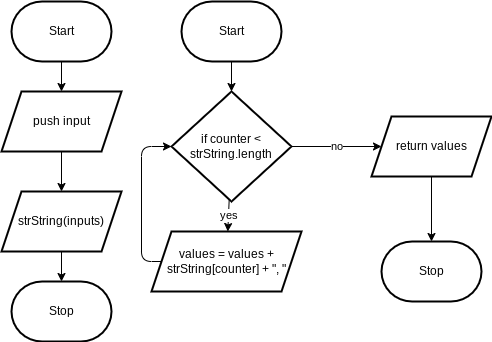

The diagram above was exported from draw.io. Its source (the exported page's mxGraphModel, read from the mxfile embedded in the PNG):
<mxGraphModel dx="923" dy="334" grid="1" gridSize="10" guides="1" tooltips="1" connect="1" arrows="1" fold="1" page="1" pageScale="1" pageWidth="827" pageHeight="1169" math="0" shadow="0">
  <root>
    <mxCell id="0" />
    <mxCell id="1" parent="0" />
    <mxCell id="4" value="" style="edgeStyle=none;html=1;" edge="1" parent="1" source="2" target="3">
      <mxGeometry relative="1" as="geometry" />
    </mxCell>
    <mxCell id="2" value="Start" style="strokeWidth=2;html=1;shape=mxgraph.flowchart.terminator;whiteSpace=wrap;" vertex="1" parent="1">
      <mxGeometry x="30" y="30" width="100" height="60" as="geometry" />
    </mxCell>
    <mxCell id="6" value="" style="edgeStyle=none;html=1;" edge="1" parent="1" source="3" target="5">
      <mxGeometry relative="1" as="geometry" />
    </mxCell>
    <mxCell id="3" value="push input" style="shape=parallelogram;perimeter=parallelogramPerimeter;whiteSpace=wrap;html=1;fixedSize=1;strokeWidth=2;" vertex="1" parent="1">
      <mxGeometry x="20" y="120" width="120" height="60" as="geometry" />
    </mxCell>
    <mxCell id="8" value="" style="edgeStyle=none;html=1;" edge="1" parent="1" source="5" target="7">
      <mxGeometry relative="1" as="geometry" />
    </mxCell>
    <mxCell id="5" value="strString(inputs)" style="shape=parallelogram;perimeter=parallelogramPerimeter;whiteSpace=wrap;html=1;fixedSize=1;strokeWidth=2;" vertex="1" parent="1">
      <mxGeometry x="20" y="220" width="120" height="60" as="geometry" />
    </mxCell>
    <mxCell id="7" value="Stop" style="strokeWidth=2;html=1;shape=mxgraph.flowchart.terminator;whiteSpace=wrap;" vertex="1" parent="1">
      <mxGeometry x="30" y="310" width="100" height="60" as="geometry" />
    </mxCell>
    <mxCell id="11" value="" style="edgeStyle=none;html=1;" edge="1" parent="1" source="9" target="10">
      <mxGeometry relative="1" as="geometry" />
    </mxCell>
    <mxCell id="9" value="Start" style="strokeWidth=2;html=1;shape=mxgraph.flowchart.terminator;whiteSpace=wrap;" vertex="1" parent="1">
      <mxGeometry x="200" y="30" width="100" height="60" as="geometry" />
    </mxCell>
    <mxCell id="14" value="yes" style="edgeStyle=none;html=1;" edge="1" parent="1" source="10" target="12">
      <mxGeometry relative="1" as="geometry" />
    </mxCell>
    <mxCell id="16" value="no" style="edgeStyle=none;html=1;" edge="1" parent="1" source="10" target="15">
      <mxGeometry relative="1" as="geometry" />
    </mxCell>
    <mxCell id="10" value="if counter &amp;lt; strString.length" style="rhombus;whiteSpace=wrap;html=1;strokeWidth=2;" vertex="1" parent="1">
      <mxGeometry x="190" y="120" width="120" height="110" as="geometry" />
    </mxCell>
    <mxCell id="13" value="" style="edgeStyle=none;html=1;entryX=0;entryY=0.5;entryDx=0;entryDy=0;" edge="1" parent="1" source="12" target="10">
      <mxGeometry relative="1" as="geometry">
        <Array as="points">
          <mxPoint x="190" y="290" />
          <mxPoint x="160" y="290" />
          <mxPoint x="160" y="175" />
        </Array>
      </mxGeometry>
    </mxCell>
    <mxCell id="12" value="values = values + strString[counter] + &quot;, &quot;" style="shape=parallelogram;perimeter=parallelogramPerimeter;whiteSpace=wrap;html=1;fixedSize=1;strokeWidth=2;" vertex="1" parent="1">
      <mxGeometry x="170" y="260" width="150" height="60" as="geometry" />
    </mxCell>
    <mxCell id="18" value="" style="edgeStyle=none;html=1;" edge="1" parent="1" source="15" target="17">
      <mxGeometry relative="1" as="geometry" />
    </mxCell>
    <mxCell id="15" value="return values" style="shape=parallelogram;perimeter=parallelogramPerimeter;whiteSpace=wrap;html=1;fixedSize=1;strokeWidth=2;" vertex="1" parent="1">
      <mxGeometry x="390" y="145" width="120" height="60" as="geometry" />
    </mxCell>
    <mxCell id="17" value="Stop" style="strokeWidth=2;html=1;shape=mxgraph.flowchart.terminator;whiteSpace=wrap;" vertex="1" parent="1">
      <mxGeometry x="400" y="270" width="100" height="60" as="geometry" />
    </mxCell>
  </root>
</mxGraphModel>